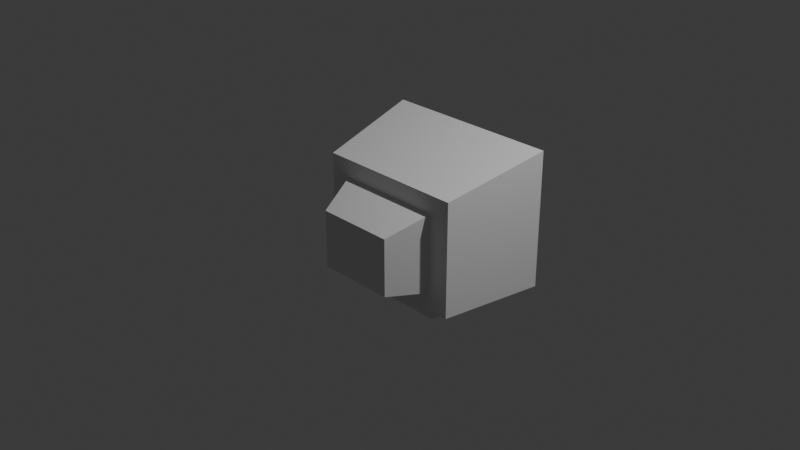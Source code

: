 # Source: old_tube_puter_screen.blend  (saved by Blender 4.3.34; exported with 4.5.12 LTS)
import bpy
from mathutils import Matrix  # noqa: F401  (used for matrix-valued properties, if any)

bpy.ops.wm.read_factory_settings(use_empty=True)
scene = bpy.context.scene
scene.name = 'Scene'

# ---- collections
col_collection = bpy.data.collections.new('Collection'); scene.collection.children.link(col_collection)

# ---- node groups
ng_smooth_by_angle = bpy.data.node_groups.new('Smooth by Angle', 'GeometryNodeTree')
_s = ng_smooth_by_angle.interface.new_socket(name='Mesh', in_out='OUTPUT', socket_type='NodeSocketGeometry')
_s = ng_smooth_by_angle.interface.new_socket(name='Mesh', in_out='INPUT', socket_type='NodeSocketGeometry')
_s = ng_smooth_by_angle.interface.new_socket(name='Angle', in_out='INPUT', socket_type='NodeSocketFloat')
_s.subtype = 'ANGLE'
_s.default_value = 0.5236
_s.min_value = 0.0
_s.max_value = 3.142
_s.description = 'Maximum face angle for smooth edges'
_s = ng_smooth_by_angle.interface.new_socket(name='Ignore Sharpness', in_out='INPUT', socket_type='NodeSocketBool')
_s.force_non_field = True
ng_smooth_by_angle.description = 'Set the sharpness of mesh edges based on the angle between the neighboring faces'
ng_smooth_by_angle.is_modifier = True
_N = ng_smooth_by_angle.nodes; _L = ng_smooth_by_angle.links
n0 = _N.new('GeometryNodeSetShadeSmooth'); n0.name = 'Set Shade Smooth'; n0.location = (120, -80)
n0.domain = 'EDGE'
n1 = _N.new('GeometryNodeSetShadeSmooth'); n1.name = 'Set Shade Smooth.001'; n1.location = (300, -80)
n2 = _N.new('NodeGroupOutput'); n2.name = 'Group Output'; n2.location = (480, -80)
n3 = _N.new('GeometryNodeInputMeshEdgeAngle'); n3.name = 'Edge Angle'; n3.location = (-440, -240)
n4 = _N.new('NodeGroupInput'); n4.name = 'Group Input'; n4.location = (-80, -80)
n5 = _N.new('GeometryNodeInputEdgeSmooth'); n5.name = 'Is Edge Smooth'; n5.location = (-260, -120)
n6 = _N.new('GeometryNodeInputShadeSmooth'); n6.name = 'Is Shade Smooth'; n6.location = (-440, -397)
n7 = _N.new('FunctionNodeCompare'); n7.name = 'Compare'; n7.location = (-260, -260)
n7.operation = 'LESS_EQUAL'
n7.inputs[6].default_value = (0.0, 0.0, 0.0, 0.0)
n7.inputs[7].default_value = (0.0, 0.0, 0.0, 0.0)
n8 = _N.new('FunctionNodeBooleanMath'); n8.name = 'Boolean Math.001'; n8.location = (-80, -260)
n9 = _N.new('NodeGroupInput'); n9.name = 'Group Input.001'; n9.location = (-440, -329)
n10 = _N.new('NodeGroupInput'); n10.name = 'Group Input.002'; n10.location = (-259, -189)
n11 = _N.new('FunctionNodeBooleanMath'); n11.name = 'Boolean Math'; n11.location = (-80, -149)
n11.operation = 'OR'
n12 = _N.new('FunctionNodeBooleanMath'); n12.name = 'Boolean Math.002'; n12.location = (-260, -380)
n12.operation = 'OR'
n13 = _N.new('NodeGroupInput'); n13.name = 'Group Input.003'; n13.location = (-440, -460)
_L.new(n3.outputs[0], n7.inputs[0])
_L.new(n1.outputs[0], n2.inputs[0])
_L.new(n9.outputs[1], n7.inputs[1])
_L.new(n7.outputs[0], n8.inputs[0])
_L.new(n4.outputs[0], n0.inputs[0])
_L.new(n0.outputs[0], n1.inputs[0])
_L.new(n8.outputs[0], n0.inputs[2])
_L.new(n10.outputs[2], n11.inputs[1])
_L.new(n5.outputs[0], n11.inputs[0])
_L.new(n11.outputs[0], n0.inputs[1])
_L.new(n13.outputs[2], n12.inputs[1])
_L.new(n6.outputs[0], n12.inputs[0])
_L.new(n12.outputs[0], n8.inputs[1])
n2.is_active_output = True

# ---- world
world_world = bpy.data.worlds.new('World'); scene.world = world_world
world_world.use_nodes = True; world_world.node_tree.nodes.clear()
_N = world_world.node_tree.nodes; _L = world_world.node_tree.links
n0 = _N.new('ShaderNodeOutputWorld'); n0.name = 'World Output'; n0.location = (300, 300)
n1 = _N.new('ShaderNodeBackground'); n1.name = 'Background'; n1.location = (10, 300)
n1.inputs[0].default_value = (0.05088, 0.05088, 0.05088, 1.0)
_L.new(n1.outputs[0], n0.inputs[0])
n0.is_active_output = True
world_world.color = (0.05088, 0.05088, 0.05088)
world_world.sun_shadow_jitter_overblur = 0.0

# ---- cameras
cam_camera = bpy.data.cameras.new('Camera')
cam_camera.clip_end = 100.0
cam_camera.ortho_scale = 7.314

# ---- lights
light_light = bpy.data.lights.new('Light', 'POINT')
light_light.energy = 1000.0
light_light.shadow_soft_size = 0.1

# ---- meshes
me_cube = bpy.data.meshes.new('Cube')
me_cube.from_pydata([(-0.8324, -0.1548, -0.9907), (-0.8324, -0.1548, 0.6742), (0.8324, -0.1548, -0.9907), (0.8324, -0.1548, 0.6742), (-1.0, 1.0, 1.0), (-1.0, 1.0, -1.0), (1.0, 1.0, -1.0), (1.0, 1.0, 1.0), (-0.8085, 0.8543, -0.8085), (-0.8085, 0.8543, 0.8085), (0.8085, 0.8543, -0.8085), (0.8085, 0.8543, 0.8085), (-0.8085, 0.9302, -0.8085), (-0.8783, 1.0, -0.8783), (-0.8179, 0.9651, -0.8179), (-0.8434, 0.9907, -0.8434), (-0.8783, 1.0, 0.8783), (-0.8085, 0.9302, 0.8085), (-0.8434, 0.9907, 0.8434), (-0.8179, 0.9651, 0.8179), (0.8085, 0.9302, -0.8085), (0.8783, 1.0, -0.8783), (0.8179, 0.9651, -0.8179), (0.8434, 0.9907, -0.8434), (0.8783, 1.0, 0.8783), (0.8085, 0.9302, 0.8085), (0.8434, 0.9907, 0.8434), (0.8179, 0.9651, 0.8179)], [], [(0, 1, 4, 5), (25, 20, 10, 11), (6, 7, 3, 2), (2, 3, 1, 0), (5, 6, 2, 0), (7, 4, 1, 3), (20, 12, 8, 10), (16, 13, 5, 4), (17, 25, 11, 9), (8, 9, 11, 10), (13, 21, 6, 5), (21, 24, 7, 6), (24, 16, 4, 7), (17, 12, 14, 19), (19, 14, 15, 18), (18, 15, 13, 16), (21, 13, 15, 23), (23, 15, 14, 22), (22, 14, 12, 20), (16, 24, 26, 18), (18, 26, 27, 19), (19, 27, 25, 17), (24, 21, 23, 26), (26, 23, 22, 27), (27, 22, 20, 25), (12, 17, 9, 8)])
_uv = me_cube.uv_layers.new(name='UVMap')
_uv.uv.foreach_set('vector', [0.375, 0.0, 0.625, 0.0, 0.625, 0.25, 0.375, 0.25, 0.6011, 0.4761, 0.3989, 0.4761, 0.3989, 0.4761, 0.6011, 0.4761, 0.375, 0.5, 0.625, 0.5, 0.625, 0.75, 0.375, 0.75, 0.375, 0.75, 0.625, 0.75, 0.625, 1.0, 0.375, 1.0, 0.125, 0.5, 0.375, 0.5, 0.375, 0.75, 0.125, 0.75, 0.625, 0.5, 0.875, 0.5, 0.875, 0.75, 0.625, 0.75, 0.3989, 0.4761, 0.3989, 0.2739, 0.3989, 0.2739, 0.3989, 0.4761, 0.6098, 0.2652, 0.3902, 0.2652, 0.375, 0.25, 0.625, 0.25, 0.6011, 0.2739, 0.6011, 0.4761, 0.6011, 0.4761, 0.6011, 0.2739, 0.3989, 0.2739, 0.6011, 0.2739, 0.6011, 0.4761, 0.3989, 0.4761, 0.3902, 0.2652, 0.3902, 0.4848, 0.375, 0.5, 0.375, 0.25, 0.3902, 0.4848, 0.6098, 0.4848, 0.625, 0.5, 0.375, 0.5, 0.6098, 0.4848, 0.6098, 0.2652, 0.625, 0.25, 0.625, 0.5, 0.6011, 0.2739, 0.3989, 0.2739, 0.3983, 0.2733, 0.6017, 0.2733, 0.6017, 0.2733, 0.3983, 0.2733, 0.3946, 0.2696, 0.6054, 0.2696, 0.6054, 0.2696, 0.3946, 0.2696, 0.3902, 0.2652, 0.6098, 0.2652, 0.3902, 0.4848, 0.3902, 0.2652, 0.3946, 0.2696, 0.3946, 0.4804, 0.3946, 0.4804, 0.3946, 0.2696, 0.3983, 0.2733, 0.3983, 0.4767, 0.3983, 0.4767, 0.3983, 0.2733, 0.3989, 0.2739, 0.3989, 0.4761, 0.6098, 0.2652, 0.6098, 0.4848, 0.6054, 0.4804, 0.6054, 0.2696, 0.6054, 0.2696, 0.6054, 0.4804, 0.6017, 0.4767, 0.6017, 0.2733, 0.6017, 0.2733, 0.6017, 0.4767, 0.6011, 0.4761, 0.6011, 0.2739, 0.6098, 0.4848, 0.3902, 0.4848, 0.3946, 0.4804, 0.6054, 0.4804, 0.6054, 0.4804, 0.3946, 0.4804, 0.3983, 0.4767, 0.6017, 0.4767, 0.6017, 0.4767, 0.3983, 0.4767, 0.3989, 0.4761, 0.6011, 0.4761, 0.3989, 0.2739, 0.6011, 0.2739, 0.6011, 0.2739, 0.3989, 0.2739])
me_cube.update()
me_cube_001 = bpy.data.meshes.new('Cube.001')
me_cube_001.from_pydata([(-0.6805, 0.267, -0.8295), (-0.6805, 0.267, 0.5314), (0.6805, 0.267, -0.8295), (0.6805, 0.267, 0.5314), (-1.0, 1.0, 1.0), (-1.0, 1.0, -1.0), (1.0, 1.0, -1.0), (1.0, 1.0, 1.0)], [], [(0, 1, 4, 5), (6, 7, 3, 2), (2, 3, 1, 0), (5, 6, 2, 0), (7, 4, 1, 3)])
_uv = me_cube_001.uv_layers.new(name='UVMap')
_uv.uv.foreach_set('vector', [0.375, 0.0, 0.625, 0.0, 0.625, 0.25, 0.375, 0.25, 0.375, 0.5, 0.625, 0.5, 0.625, 0.75, 0.375, 0.75, 0.375, 0.75, 0.625, 0.75, 0.625, 1.0, 0.375, 1.0, 0.125, 0.5, 0.375, 0.5, 0.375, 0.75, 0.125, 0.75, 0.625, 0.5, 0.875, 0.5, 0.875, 0.75, 0.625, 0.75])
me_cube_001.update()
me_cube_002 = bpy.data.meshes.new('Cube.002')
me_cube_002.from_pydata([(-0.8324, 0.267, -0.9907), (-0.8324, 0.267, 0.6742), (0.8324, 0.267, -0.9907), (0.8324, 0.267, 0.6742), (-1.0, 1.0, 1.0), (-1.0, 1.0, -1.0), (1.0, 1.0, -1.0), (1.0, 1.0, 1.0)], [], [(0, 1, 4, 5), (6, 7, 3, 2), (2, 3, 1, 0), (5, 6, 2, 0), (7, 4, 1, 3), (5, 4, 7, 6)])
_uv = me_cube_002.uv_layers.new(name='UVMap')
_uv.uv.foreach_set('vector', [0.375, 0.0, 0.625, 0.0, 0.625, 0.25, 0.375, 0.25, 0.375, 0.5, 0.625, 0.5, 0.625, 0.75, 0.375, 0.75, 0.375, 0.75, 0.625, 0.75, 0.625, 1.0, 0.375, 1.0, 0.125, 0.5, 0.375, 0.5, 0.375, 0.75, 0.125, 0.75, 0.625, 0.5, 0.875, 0.5, 0.875, 0.75, 0.625, 0.75, 0.125, 0.5, 0.875, 0.5, 0.625, 0.5, 0.375, 0.5])
me_cube_002.update()
me_cylinder = bpy.data.meshes.new('Cylinder')
me_cylinder.from_pydata([(0.0, 1.0, -1.0), (0.0, 1.0, 1.0), (0.1951, 0.9808, -1.0), (0.1951, 0.9808, 1.0), (0.3827, 0.9239, -1.0), (0.3827, 0.9239, 1.0), (0.5556, 0.8315, -1.0), (0.5556, 0.8315, 1.0), (0.7071, 0.7071, -1.0), (0.7071, 0.7071, 1.0), (0.8315, 0.5556, -1.0), (0.8315, 0.5556, 1.0), (0.9239, 0.3827, -1.0), (0.9239, 0.3827, 1.0), (0.9808, 0.1951, -1.0), (0.9808, 0.1951, 1.0), (1.0, 0.0, -1.0), (1.0, 0.0, 1.0), (0.9808, -0.1951, -1.0), (0.9808, -0.1951, 1.0), (0.9239, -0.3827, -1.0), (0.9239, -0.3827, 1.0), (0.8315, -0.5556, -1.0), (0.8315, -0.5556, 1.0), (0.7071, -0.7071, -1.0), (0.7071, -0.7071, 1.0), (0.5556, -0.8315, -1.0), (0.5556, -0.8315, 1.0), (0.3827, -0.9239, -1.0), (0.3827, -0.9239, 1.0), (0.1951, -0.9808, -1.0), (0.1951, -0.9808, 1.0), (0.0, -1.0, -1.0), (0.0, -1.0, 1.0), (-0.1951, -0.9808, -1.0), (-0.1951, -0.9808, 1.0), (-0.3827, -0.9239, -1.0), (-0.3827, -0.9239, 1.0), (-0.5556, -0.8315, -1.0), (-0.5556, -0.8315, 1.0), (-0.7071, -0.7071, -1.0), (-0.7071, -0.7071, 1.0), (-0.8315, -0.5556, -1.0), (-0.8315, -0.5556, 1.0), (-0.9239, -0.3827, -1.0), (-0.9239, -0.3827, 1.0), (-0.9808, -0.1951, -1.0), (-0.9808, -0.1951, 1.0), (-1.0, 0.0, -1.0), (-1.0, 0.0, 1.0), (-0.9808, 0.1951, -1.0), (-0.9808, 0.1951, 1.0), (-0.9239, 0.3827, -1.0), (-0.9239, 0.3827, 1.0), (-0.8315, 0.5556, -1.0), (-0.8315, 0.5556, 1.0), (-0.7071, 0.7071, -1.0), (-0.7071, 0.7071, 1.0), (-0.5556, 0.8315, -1.0), (-0.5556, 0.8315, 1.0), (-0.3827, 0.9239, -1.0), (-0.3827, 0.9239, 1.0), (-0.1951, 0.9808, -1.0), (-0.1951, 0.9808, 1.0)], [], [(0, 1, 3, 2), (2, 3, 5, 4), (4, 5, 7, 6), (6, 7, 9, 8), (8, 9, 11, 10), (10, 11, 13, 12), (12, 13, 15, 14), (14, 15, 17, 16), (16, 17, 19, 18), (18, 19, 21, 20), (20, 21, 23, 22), (22, 23, 25, 24), (24, 25, 27, 26), (26, 27, 29, 28), (28, 29, 31, 30), (30, 31, 33, 32), (32, 33, 35, 34), (34, 35, 37, 36), (36, 37, 39, 38), (38, 39, 41, 40), (40, 41, 43, 42), (42, 43, 45, 44), (44, 45, 47, 46), (46, 47, 49, 48), (48, 49, 51, 50), (50, 51, 53, 52), (52, 53, 55, 54), (54, 55, 57, 56), (56, 57, 59, 58), (58, 59, 61, 60), (3, 1, 63, 61, 59, 57, 55, 53, 51, 49, 47, 45, 43, 41, 39, 37, 35, 33, 31, 29, 27, 25, 23, 21, 19, 17, 15, 13, 11, 9, 7, 5), (60, 61, 63, 62), (62, 63, 1, 0), (0, 2, 4, 6, 8, 10, 12, 14, 16, 18, 20, 22, 24, 26, 28, 30, 32, 34, 36, 38, 40, 42, 44, 46, 48, 50, 52, 54, 56, 58, 60, 62)])
me_cylinder.polygons.foreach_set('use_smooth', [True] * 34)
_uv = me_cylinder.uv_layers.new(name='UVMap')
_uv.uv.foreach_set('vector', [1.0, 0.5, 1.0, 1.0, 0.9688, 1.0, 0.9688, 0.5, 0.9688, 0.5, 0.9688, 1.0, 0.9375, 1.0, 0.9375, 0.5, 0.9375, 0.5, 0.9375, 1.0, 0.9062, 1.0, 0.9062, 0.5, 0.9062, 0.5, 0.9062, 1.0, 0.875, 1.0, 0.875, 0.5, 0.875, 0.5, 0.875, 1.0, 0.8438, 1.0, 0.8438, 0.5, 0.8438, 0.5, 0.8438, 1.0, 0.8125, 1.0, 0.8125, 0.5, 0.8125, 0.5, 0.8125, 1.0, 0.7812, 1.0, 0.7812, 0.5, 0.7812, 0.5, 0.7812, 1.0, 0.75, 1.0, 0.75, 0.5, 0.75, 0.5, 0.75, 1.0, 0.7188, 1.0, 0.7188, 0.5, 0.7188, 0.5, 0.7188, 1.0, 0.6875, 1.0, 0.6875, 0.5, 0.6875, 0.5, 0.6875, 1.0, 0.6562, 1.0, 0.6562, 0.5, 0.6562, 0.5, 0.6562, 1.0, 0.625, 1.0, 0.625, 0.5, 0.625, 0.5, 0.625, 1.0, 0.5938, 1.0, 0.5938, 0.5, 0.5938, 0.5, 0.5938, 1.0, 0.5625, 1.0, 0.5625, 0.5, 0.5625, 0.5, 0.5625, 1.0, 0.5312, 1.0, 0.5312, 0.5, 0.5312, 0.5, 0.5312, 1.0, 0.5, 1.0, 0.5, 0.5, 0.5, 0.5, 0.5, 1.0, 0.4688, 1.0, 0.4688, 0.5, 0.4688, 0.5, 0.4688, 1.0, 0.4375, 1.0, 0.4375, 0.5, 0.4375, 0.5, 0.4375, 1.0, 0.4062, 1.0, 0.4062, 0.5, 0.4062, 0.5, 0.4062, 1.0, 0.375, 1.0, 0.375, 0.5, 0.375, 0.5, 0.375, 1.0, 0.3438, 1.0, 0.3438, 0.5, 0.3438, 0.5, 0.3438, 1.0, 0.3125, 1.0, 0.3125, 0.5, 0.3125, 0.5, 0.3125, 1.0, 0.2812, 1.0, 0.2812, 0.5, 0.2812, 0.5, 0.2812, 1.0, 0.25, 1.0, 0.25, 0.5, 0.25, 0.5, 0.25, 1.0, 0.2188, 1.0, 0.2188, 0.5, 0.2188, 0.5, 0.2188, 1.0, 0.1875, 1.0, 0.1875, 0.5, 0.1875, 0.5, 0.1875, 1.0, 0.1562, 1.0, 0.1562, 0.5, 0.1562, 0.5, 0.1562, 1.0, 0.125, 1.0, 0.125, 0.5, 0.125, 0.5, 0.125, 1.0, 0.09375, 1.0, 0.09375, 0.5, 0.09375, 0.5, 0.09375, 1.0, 0.0625, 1.0, 0.0625, 0.5, 0.2968, 0.4854, 0.25, 0.49, 0.2032, 0.4854, 0.1582, 0.4717, 0.1167, 0.4496, 0.08029, 0.4197, 0.05045, 0.3833, 0.02827, 0.3418, 0.01461, 0.2968, 0.01, 0.25, 0.01461, 0.2032, 0.02827, 0.1582, 0.05045, 0.1167, 0.08029, 0.08029, 0.1167, 0.05045, 0.1582, 0.02827, 0.2032, 0.01461, 0.25, 0.01, 0.2968, 0.01461, 0.3418, 0.02827, 0.3833, 0.05045, 0.4197, 0.08029, 0.4496, 0.1167, 0.4717, 0.1582, 0.4854, 0.2032, 0.49, 0.25, 0.4854, 0.2968, 0.4717, 0.3418, 0.4496, 0.3833, 0.4197, 0.4197, 0.3833, 0.4496, 0.3418, 0.4717, 0.0625, 0.5, 0.0625, 1.0, 0.03125, 1.0, 0.03125, 0.5, 0.03125, 0.5, 0.03125, 1.0, 0.0, 1.0, 0.0, 0.5, 0.75, 0.49, 0.7968, 0.4854, 0.8418, 0.4717, 0.8833, 0.4496, 0.9197, 0.4197, 0.9496, 0.3833, 0.9717, 0.3418, 0.9854, 0.2968, 0.99, 0.25, 0.9854, 0.2032, 0.9717, 0.1582, 0.9496, 0.1167, 0.9197, 0.08029, 0.8833, 0.05045, 0.8418, 0.02827, 0.7968, 0.01461, 0.75, 0.01, 0.7032, 0.01461, 0.6582, 0.02827, 0.6167, 0.05045, 0.5803, 0.08029, 0.5504, 0.1167, 0.5283, 0.1582, 0.5146, 0.2032, 0.51, 0.25, 0.5146, 0.2968, 0.5283, 0.3418, 0.5504, 0.3833, 0.5803, 0.4197, 0.6167, 0.4496, 0.6582, 0.4717, 0.7032, 0.4854])
me_cylinder.update()
me_cylinder_001 = bpy.data.meshes.new('Cylinder.001')
me_cylinder_001.from_pydata([(0.0, 1.0, -1.0), (0.0, 1.0, 1.0), (0.1951, 0.9808, -1.0), (0.1951, 0.9808, 1.0), (0.3827, 0.9239, -1.0), (0.3827, 0.9239, 1.0), (0.5556, 0.8315, -1.0), (0.5556, 0.8315, 1.0), (0.7071, 0.7071, -1.0), (0.7071, 0.7071, 1.0), (0.8315, 0.5556, -1.0), (0.8315, 0.5556, 1.0), (0.9239, 0.3827, -1.0), (0.9239, 0.3827, 1.0), (0.9808, 0.1951, -1.0), (0.9808, 0.1951, 1.0), (1.0, 0.0, -1.0), (1.0, 0.0, 1.0), (0.9808, -0.1951, -1.0), (0.9808, -0.1951, 1.0), (0.9239, -0.3827, -1.0), (0.9239, -0.3827, 1.0), (0.8315, -0.5556, -1.0), (0.8315, -0.5556, 1.0), (0.7071, -0.7071, -1.0), (0.7071, -0.7071, 1.0), (0.5556, -0.8315, -1.0), (0.5556, -0.8315, 1.0), (0.3827, -0.9239, -1.0), (0.3827, -0.9239, 1.0), (0.1951, -0.9808, -1.0), (0.1951, -0.9808, 1.0), (0.0, -1.0, -1.0), (0.0, -1.0, 1.0), (-0.1951, -0.9808, -1.0), (-0.1951, -0.9808, 1.0), (-0.3827, -0.9239, -1.0), (-0.3827, -0.9239, 1.0), (-0.5556, -0.8315, -1.0), (-0.5556, -0.8315, 1.0), (-0.7071, -0.7071, -1.0), (-0.7071, -0.7071, 1.0), (-0.8315, -0.5556, -1.0), (-0.8315, -0.5556, 1.0), (-0.9239, -0.3827, -1.0), (-0.9239, -0.3827, 1.0), (-0.9808, -0.1951, -1.0), (-0.9808, -0.1951, 1.0), (-1.0, 0.0, -1.0), (-1.0, 0.0, 1.0), (-0.9808, 0.1951, -1.0), (-0.9808, 0.1951, 1.0), (-0.9239, 0.3827, -1.0), (-0.9239, 0.3827, 1.0), (-0.8315, 0.5556, -1.0), (-0.8315, 0.5556, 1.0), (-0.7071, 0.7071, -1.0), (-0.7071, 0.7071, 1.0), (-0.5556, 0.8315, -1.0), (-0.5556, 0.8315, 1.0), (-0.3827, 0.9239, -1.0), (-0.3827, 0.9239, 1.0), (-0.1951, 0.9808, -1.0), (-0.1951, 0.9808, 1.0)], [], [(0, 1, 3, 2), (2, 3, 5, 4), (4, 5, 7, 6), (6, 7, 9, 8), (8, 9, 11, 10), (10, 11, 13, 12), (12, 13, 15, 14), (14, 15, 17, 16), (16, 17, 19, 18), (18, 19, 21, 20), (20, 21, 23, 22), (22, 23, 25, 24), (24, 25, 27, 26), (26, 27, 29, 28), (28, 29, 31, 30), (30, 31, 33, 32), (32, 33, 35, 34), (34, 35, 37, 36), (36, 37, 39, 38), (38, 39, 41, 40), (40, 41, 43, 42), (42, 43, 45, 44), (44, 45, 47, 46), (46, 47, 49, 48), (48, 49, 51, 50), (50, 51, 53, 52), (52, 53, 55, 54), (54, 55, 57, 56), (56, 57, 59, 58), (58, 59, 61, 60), (3, 1, 63, 61, 59, 57, 55, 53, 51, 49, 47, 45, 43, 41, 39, 37, 35, 33, 31, 29, 27, 25, 23, 21, 19, 17, 15, 13, 11, 9, 7, 5), (60, 61, 63, 62), (62, 63, 1, 0), (0, 2, 4, 6, 8, 10, 12, 14, 16, 18, 20, 22, 24, 26, 28, 30, 32, 34, 36, 38, 40, 42, 44, 46, 48, 50, 52, 54, 56, 58, 60, 62)])
me_cylinder_001.polygons.foreach_set('use_smooth', [True] * 34)
_uv = me_cylinder_001.uv_layers.new(name='UVMap')
_uv.uv.foreach_set('vector', [1.0, 0.5, 1.0, 1.0, 0.9688, 1.0, 0.9688, 0.5, 0.9688, 0.5, 0.9688, 1.0, 0.9375, 1.0, 0.9375, 0.5, 0.9375, 0.5, 0.9375, 1.0, 0.9062, 1.0, 0.9062, 0.5, 0.9062, 0.5, 0.9062, 1.0, 0.875, 1.0, 0.875, 0.5, 0.875, 0.5, 0.875, 1.0, 0.8438, 1.0, 0.8438, 0.5, 0.8438, 0.5, 0.8438, 1.0, 0.8125, 1.0, 0.8125, 0.5, 0.8125, 0.5, 0.8125, 1.0, 0.7812, 1.0, 0.7812, 0.5, 0.7812, 0.5, 0.7812, 1.0, 0.75, 1.0, 0.75, 0.5, 0.75, 0.5, 0.75, 1.0, 0.7188, 1.0, 0.7188, 0.5, 0.7188, 0.5, 0.7188, 1.0, 0.6875, 1.0, 0.6875, 0.5, 0.6875, 0.5, 0.6875, 1.0, 0.6562, 1.0, 0.6562, 0.5, 0.6562, 0.5, 0.6562, 1.0, 0.625, 1.0, 0.625, 0.5, 0.625, 0.5, 0.625, 1.0, 0.5938, 1.0, 0.5938, 0.5, 0.5938, 0.5, 0.5938, 1.0, 0.5625, 1.0, 0.5625, 0.5, 0.5625, 0.5, 0.5625, 1.0, 0.5312, 1.0, 0.5312, 0.5, 0.5312, 0.5, 0.5312, 1.0, 0.5, 1.0, 0.5, 0.5, 0.5, 0.5, 0.5, 1.0, 0.4688, 1.0, 0.4688, 0.5, 0.4688, 0.5, 0.4688, 1.0, 0.4375, 1.0, 0.4375, 0.5, 0.4375, 0.5, 0.4375, 1.0, 0.4062, 1.0, 0.4062, 0.5, 0.4062, 0.5, 0.4062, 1.0, 0.375, 1.0, 0.375, 0.5, 0.375, 0.5, 0.375, 1.0, 0.3438, 1.0, 0.3438, 0.5, 0.3438, 0.5, 0.3438, 1.0, 0.3125, 1.0, 0.3125, 0.5, 0.3125, 0.5, 0.3125, 1.0, 0.2812, 1.0, 0.2812, 0.5, 0.2812, 0.5, 0.2812, 1.0, 0.25, 1.0, 0.25, 0.5, 0.25, 0.5, 0.25, 1.0, 0.2188, 1.0, 0.2188, 0.5, 0.2188, 0.5, 0.2188, 1.0, 0.1875, 1.0, 0.1875, 0.5, 0.1875, 0.5, 0.1875, 1.0, 0.1562, 1.0, 0.1562, 0.5, 0.1562, 0.5, 0.1562, 1.0, 0.125, 1.0, 0.125, 0.5, 0.125, 0.5, 0.125, 1.0, 0.09375, 1.0, 0.09375, 0.5, 0.09375, 0.5, 0.09375, 1.0, 0.0625, 1.0, 0.0625, 0.5, 0.2968, 0.4854, 0.25, 0.49, 0.2032, 0.4854, 0.1582, 0.4717, 0.1167, 0.4496, 0.08029, 0.4197, 0.05045, 0.3833, 0.02827, 0.3418, 0.01461, 0.2968, 0.01, 0.25, 0.01461, 0.2032, 0.02827, 0.1582, 0.05045, 0.1167, 0.08029, 0.08029, 0.1167, 0.05045, 0.1582, 0.02827, 0.2032, 0.01461, 0.25, 0.01, 0.2968, 0.01461, 0.3418, 0.02827, 0.3833, 0.05045, 0.4197, 0.08029, 0.4496, 0.1167, 0.4717, 0.1582, 0.4854, 0.2032, 0.49, 0.25, 0.4854, 0.2968, 0.4717, 0.3418, 0.4496, 0.3833, 0.4197, 0.4197, 0.3833, 0.4496, 0.3418, 0.4717, 0.0625, 0.5, 0.0625, 1.0, 0.03125, 1.0, 0.03125, 0.5, 0.03125, 0.5, 0.03125, 1.0, 0.0, 1.0, 0.0, 0.5, 0.75, 0.49, 0.7968, 0.4854, 0.8418, 0.4717, 0.8833, 0.4496, 0.9197, 0.4197, 0.9496, 0.3833, 0.9717, 0.3418, 0.9854, 0.2968, 0.99, 0.25, 0.9854, 0.2032, 0.9717, 0.1582, 0.9496, 0.1167, 0.9197, 0.08029, 0.8833, 0.05045, 0.8418, 0.02827, 0.7968, 0.01461, 0.75, 0.01, 0.7032, 0.01461, 0.6582, 0.02827, 0.6167, 0.05045, 0.5803, 0.08029, 0.5504, 0.1167, 0.5283, 0.1582, 0.5146, 0.2032, 0.51, 0.25, 0.5146, 0.2968, 0.5283, 0.3418, 0.5504, 0.3833, 0.5803, 0.4197, 0.6167, 0.4496, 0.6582, 0.4717, 0.7032, 0.4854])
me_cylinder_001.update()

# ---- objects
ob_light = bpy.data.objects.new('Light', light_light)
ob_camera = bpy.data.objects.new('Camera', cam_camera)
ob_cube = bpy.data.objects.new('Cube', me_cube)
ob_cube_001 = bpy.data.objects.new('Cube.001', me_cube_001)
ob_cube_002 = bpy.data.objects.new('Cube.002', me_cube_002)
ob_cylinder = bpy.data.objects.new('Cylinder', me_cylinder)
ob_cylinder_001 = bpy.data.objects.new('Cylinder.001', me_cylinder_001)

# ---- transforms, parenting, visibility, modifiers, constraints
ob_light.location = (4.076, 1.005, 5.904)
ob_light.rotation_euler = (0.6503, 0.05522, 1.866)
ob_light.lock_rotations_4d = False
ob_light.empty_display_type = 'ARROWS'
ob_light.color = (0.0, 0.0, 0.0, 0.0)
ob_light.lineart.crease_threshold = 0.0
ob_camera.location = (7.359, -6.926, 4.958)
ob_camera.rotation_euler = (1.109, 0.0, 0.8149)
ob_camera.lock_rotations_4d = False
ob_camera.empty_display_type = 'ARROWS'
ob_camera.color = (0.0, 0.0, 0.0, 0.0)
ob_camera.display_type = 'WIRE'
ob_camera.lineart.crease_threshold = 0.0
ob_cube.location = (0.0, 0.0, 0.0)
ob_cube.scale = (1.0, 1.0, 0.7608)
ob_cube_001.location = (0.0, -0.8086, -0.109)
ob_cube_001.scale = (0.6382, 0.7705, 0.4644)
ob_cube_002.location = (0.0, -0.3872, -0.7338)
ob_cube_002.scale = (0.6776, 1.167, 0.1722)
ob_cylinder.location = (-0.4845, 0.05299, -0.911)
ob_cylinder.scale = (0.06942, 0.06942, 0.01517)
_m = ob_cylinder.modifiers.new('Mirror', 'MIRROR')
_m.mirror_object = ob_cube_002
_m = ob_cylinder.modifiers.new('Smooth by Angle', 'NODES')
_m.node_group = ng_smooth_by_angle
_m.use_pin_to_last = True
_m.show_group_selector = False
ob_cylinder_001.location = (-0.5345, 0.6495, -0.911)
ob_cylinder_001.scale = (0.06942, 0.06942, 0.01517)
_m = ob_cylinder_001.modifiers.new('Mirror', 'MIRROR')
_m.mirror_object = ob_cube_002
_m = ob_cylinder_001.modifiers.new('Smooth by Angle', 'NODES')
_m.node_group = ng_smooth_by_angle
_m.use_pin_to_last = True
_m.show_group_selector = False

# ---- collection membership
col_collection.objects.link(ob_light)
col_collection.objects.link(ob_camera)
col_collection.objects.link(ob_cube)
col_collection.objects.link(ob_cube_001)
col_collection.objects.link(ob_cube_002)
col_collection.objects.link(ob_cylinder)
col_collection.objects.link(ob_cylinder_001)

# ---- scene / render settings (as saved in the file)
scene.camera = ob_camera
scene.frame_start = 1; scene.frame_end = 250; scene.frame_set(1)
scene.render.engine = 'BLENDER_EEVEE_NEXT'
bpy.context.view_layer.update()

